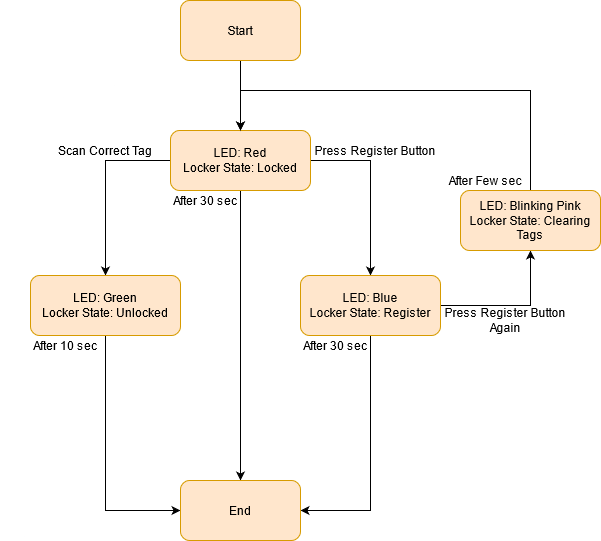

The diagram above was exported from draw.io. Its source (the exported page's mxGraphModel, read from the mxfile embedded in the PNG):
<mxGraphModel dx="1422" dy="763" grid="1" gridSize="10" guides="1" tooltips="1" connect="1" arrows="1" fold="1" page="1" pageScale="1" pageWidth="827" pageHeight="1169" math="0" shadow="0">
  <root>
    <mxCell id="WIyWlLk6GJQsqaUBKTNV-0" />
    <mxCell id="WIyWlLk6GJQsqaUBKTNV-1" parent="WIyWlLk6GJQsqaUBKTNV-0" />
    <mxCell id="dJfNVK8jAmVzpcf4DfYH-4" style="edgeStyle=orthogonalEdgeStyle;rounded=0;orthogonalLoop=1;jettySize=auto;html=1;" parent="WIyWlLk6GJQsqaUBKTNV-1" source="dJfNVK8jAmVzpcf4DfYH-0" target="dJfNVK8jAmVzpcf4DfYH-1" edge="1">
      <mxGeometry relative="1" as="geometry" />
    </mxCell>
    <mxCell id="dJfNVK8jAmVzpcf4DfYH-0" value="Start" style="rounded=1;whiteSpace=wrap;html=1;fillColor=#ffe6cc;strokeColor=#d79b00;" parent="WIyWlLk6GJQsqaUBKTNV-1" vertex="1">
      <mxGeometry x="340" y="250" width="120" height="60" as="geometry" />
    </mxCell>
    <mxCell id="dJfNVK8jAmVzpcf4DfYH-7" style="edgeStyle=orthogonalEdgeStyle;rounded=0;orthogonalLoop=1;jettySize=auto;html=1;" parent="WIyWlLk6GJQsqaUBKTNV-1" source="dJfNVK8jAmVzpcf4DfYH-1" target="dJfNVK8jAmVzpcf4DfYH-2" edge="1">
      <mxGeometry relative="1" as="geometry">
        <Array as="points">
          <mxPoint x="265" y="410" />
        </Array>
      </mxGeometry>
    </mxCell>
    <mxCell id="dJfNVK8jAmVzpcf4DfYH-8" style="edgeStyle=orthogonalEdgeStyle;rounded=0;orthogonalLoop=1;jettySize=auto;html=1;" parent="WIyWlLk6GJQsqaUBKTNV-1" source="dJfNVK8jAmVzpcf4DfYH-1" target="dJfNVK8jAmVzpcf4DfYH-3" edge="1">
      <mxGeometry relative="1" as="geometry">
        <Array as="points">
          <mxPoint x="530" y="410" />
        </Array>
      </mxGeometry>
    </mxCell>
    <mxCell id="dJfNVK8jAmVzpcf4DfYH-10" style="edgeStyle=orthogonalEdgeStyle;rounded=0;orthogonalLoop=1;jettySize=auto;html=1;entryX=0.5;entryY=0;entryDx=0;entryDy=0;" parent="WIyWlLk6GJQsqaUBKTNV-1" source="dJfNVK8jAmVzpcf4DfYH-1" target="dJfNVK8jAmVzpcf4DfYH-9" edge="1">
      <mxGeometry relative="1" as="geometry" />
    </mxCell>
    <mxCell id="dJfNVK8jAmVzpcf4DfYH-1" value="&lt;div&gt;LED: Red&lt;/div&gt;&lt;div&gt;Locker State: Locked&lt;br&gt;&lt;/div&gt;" style="rounded=1;whiteSpace=wrap;html=1;fillColor=#ffe6cc;strokeColor=#d79b00;" parent="WIyWlLk6GJQsqaUBKTNV-1" vertex="1">
      <mxGeometry x="330" y="380" width="140" height="60" as="geometry" />
    </mxCell>
    <mxCell id="dJfNVK8jAmVzpcf4DfYH-12" style="edgeStyle=orthogonalEdgeStyle;rounded=0;orthogonalLoop=1;jettySize=auto;html=1;entryX=0;entryY=0.5;entryDx=0;entryDy=0;" parent="WIyWlLk6GJQsqaUBKTNV-1" source="dJfNVK8jAmVzpcf4DfYH-2" target="dJfNVK8jAmVzpcf4DfYH-9" edge="1">
      <mxGeometry relative="1" as="geometry" />
    </mxCell>
    <mxCell id="dJfNVK8jAmVzpcf4DfYH-2" value="&lt;div&gt;LED: Green&lt;br&gt;&lt;/div&gt;&lt;div&gt;Locker State: Unlocked&lt;br&gt;&lt;/div&gt;" style="rounded=1;whiteSpace=wrap;html=1;fillColor=#ffe6cc;strokeColor=#d79b00;" parent="WIyWlLk6GJQsqaUBKTNV-1" vertex="1">
      <mxGeometry x="190" y="525" width="150" height="60" as="geometry" />
    </mxCell>
    <mxCell id="dJfNVK8jAmVzpcf4DfYH-11" style="edgeStyle=orthogonalEdgeStyle;rounded=0;orthogonalLoop=1;jettySize=auto;html=1;entryX=1;entryY=0.5;entryDx=0;entryDy=0;" parent="WIyWlLk6GJQsqaUBKTNV-1" source="dJfNVK8jAmVzpcf4DfYH-3" target="dJfNVK8jAmVzpcf4DfYH-9" edge="1">
      <mxGeometry relative="1" as="geometry" />
    </mxCell>
    <mxCell id="dJfNVK8jAmVzpcf4DfYH-15" style="edgeStyle=orthogonalEdgeStyle;rounded=0;orthogonalLoop=1;jettySize=auto;html=1;entryX=0.5;entryY=1;entryDx=0;entryDy=0;" parent="WIyWlLk6GJQsqaUBKTNV-1" source="dJfNVK8jAmVzpcf4DfYH-3" target="dJfNVK8jAmVzpcf4DfYH-16" edge="1">
      <mxGeometry relative="1" as="geometry">
        <mxPoint x="660" y="630" as="targetPoint" />
      </mxGeometry>
    </mxCell>
    <mxCell id="dJfNVK8jAmVzpcf4DfYH-3" value="&lt;div&gt;LED: Blue&lt;/div&gt;&lt;div&gt;Locker State: Register&lt;br&gt;&lt;/div&gt;" style="rounded=1;whiteSpace=wrap;html=1;fillColor=#ffe6cc;strokeColor=#d79b00;" parent="WIyWlLk6GJQsqaUBKTNV-1" vertex="1">
      <mxGeometry x="460" y="525" width="140" height="60" as="geometry" />
    </mxCell>
    <mxCell id="dJfNVK8jAmVzpcf4DfYH-9" value="&lt;div&gt;End&lt;/div&gt;" style="rounded=1;whiteSpace=wrap;html=1;fillColor=#ffe6cc;strokeColor=#d79b00;" parent="WIyWlLk6GJQsqaUBKTNV-1" vertex="1">
      <mxGeometry x="340" y="730" width="120" height="60" as="geometry" />
    </mxCell>
    <mxCell id="dJfNVK8jAmVzpcf4DfYH-13" value="Press Register Button" style="text;html=1;strokeColor=none;fillColor=none;align=center;verticalAlign=middle;whiteSpace=wrap;rounded=0;" parent="WIyWlLk6GJQsqaUBKTNV-1" vertex="1">
      <mxGeometry x="470" y="390" width="130" height="20" as="geometry" />
    </mxCell>
    <mxCell id="dJfNVK8jAmVzpcf4DfYH-14" value="&lt;div&gt;Scan Correct Tag&lt;/div&gt;" style="text;html=1;strokeColor=none;fillColor=none;align=center;verticalAlign=middle;whiteSpace=wrap;rounded=0;" parent="WIyWlLk6GJQsqaUBKTNV-1" vertex="1">
      <mxGeometry x="200" y="390" width="130" height="20" as="geometry" />
    </mxCell>
    <mxCell id="dJfNVK8jAmVzpcf4DfYH-17" style="edgeStyle=orthogonalEdgeStyle;rounded=0;orthogonalLoop=1;jettySize=auto;html=1;entryX=0.5;entryY=0;entryDx=0;entryDy=0;" parent="WIyWlLk6GJQsqaUBKTNV-1" source="dJfNVK8jAmVzpcf4DfYH-16" target="dJfNVK8jAmVzpcf4DfYH-1" edge="1">
      <mxGeometry relative="1" as="geometry">
        <Array as="points">
          <mxPoint x="690" y="340" />
          <mxPoint x="400" y="340" />
        </Array>
      </mxGeometry>
    </mxCell>
    <mxCell id="dJfNVK8jAmVzpcf4DfYH-16" value="&lt;div&gt;LED: Blinking Pink&lt;br&gt;&lt;/div&gt;&lt;div&gt;Locker State: Clearing Tags&lt;br&gt;&lt;/div&gt;" style="rounded=1;whiteSpace=wrap;html=1;fillColor=#ffe6cc;strokeColor=#d79b00;" parent="WIyWlLk6GJQsqaUBKTNV-1" vertex="1">
      <mxGeometry x="620" y="440" width="140" height="60" as="geometry" />
    </mxCell>
    <mxCell id="dJfNVK8jAmVzpcf4DfYH-18" value="After 10 sec" style="text;html=1;strokeColor=none;fillColor=none;align=center;verticalAlign=middle;whiteSpace=wrap;rounded=0;" parent="WIyWlLk6GJQsqaUBKTNV-1" vertex="1">
      <mxGeometry x="160" y="585" width="130" height="20" as="geometry" />
    </mxCell>
    <mxCell id="dJfNVK8jAmVzpcf4DfYH-21" value="Press Register Button Again" style="text;html=1;strokeColor=none;fillColor=none;align=center;verticalAlign=middle;whiteSpace=wrap;rounded=0;" parent="WIyWlLk6GJQsqaUBKTNV-1" vertex="1">
      <mxGeometry x="600" y="560" width="130" height="20" as="geometry" />
    </mxCell>
    <mxCell id="dJfNVK8jAmVzpcf4DfYH-22" value="After 30 sec" style="text;html=1;strokeColor=none;fillColor=none;align=center;verticalAlign=middle;whiteSpace=wrap;rounded=0;" parent="WIyWlLk6GJQsqaUBKTNV-1" vertex="1">
      <mxGeometry x="430" y="585" width="130" height="20" as="geometry" />
    </mxCell>
    <mxCell id="dJfNVK8jAmVzpcf4DfYH-23" value="After 30 sec" style="text;html=1;strokeColor=none;fillColor=none;align=center;verticalAlign=middle;whiteSpace=wrap;rounded=0;" parent="WIyWlLk6GJQsqaUBKTNV-1" vertex="1">
      <mxGeometry x="300" y="440" width="130" height="20" as="geometry" />
    </mxCell>
    <mxCell id="dJfNVK8jAmVzpcf4DfYH-24" value="After Few sec" style="text;html=1;strokeColor=none;fillColor=none;align=center;verticalAlign=middle;whiteSpace=wrap;rounded=0;" parent="WIyWlLk6GJQsqaUBKTNV-1" vertex="1">
      <mxGeometry x="580" y="420" width="130" height="20" as="geometry" />
    </mxCell>
  </root>
</mxGraphModel>